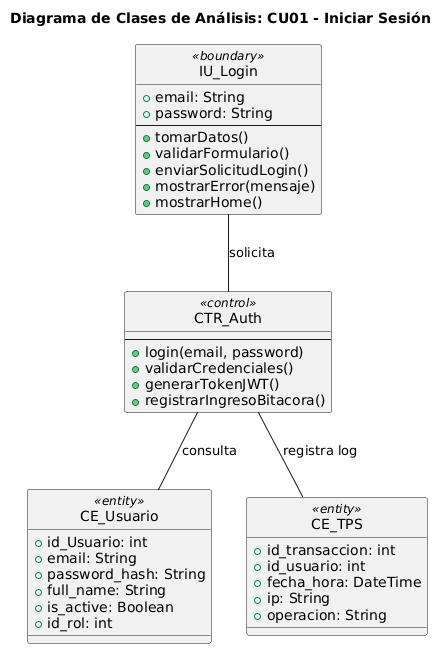

The diagram above was rendered by PlantUML. Its source (embedded in the PNG):
@startuml
skinparam style strictuml
skinparam packageStyle rectangle
skinparam shadowing false

title Diagrama de Clases de Análisis: CU01 - Iniciar Sesión



class IU_Login <<boundary>> {
    + email: String
    + password: String
    --
    + tomarDatos()
    + validarFormulario()
    + enviarSolicitudLogin()
    + mostrarError(mensaje)
    + mostrarHome()
}

class CTR_Auth <<control>> {
    --
    + login(email, password)
    + validarCredenciales()
    + generarTokenJWT()
    + registrarIngresoBitacora()
}

class CE_Usuario <<entity>> {
    + id_Usuario: int
    + email: String
    + password_hash: String
    + full_name: String
    + is_active: Boolean
    + id_rol: int
}

class CE_TPS <<entity>> {
    + id_transaccion: int
    + id_usuario: int
    + fecha_hora: DateTime
    + ip: String
    + operacion: String
}

' Relaciones de asociación

IU_Login -- CTR_Auth : solicita
CTR_Auth -- CE_Usuario : consulta
CTR_Auth -- CE_TPS : registra log
@enduml